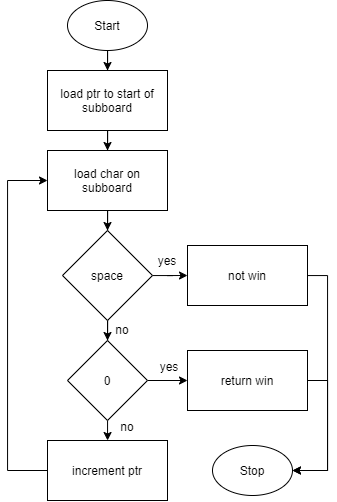

The diagram above was exported from draw.io. Its source (the exported page's mxGraphModel, read from the mxfile embedded in the PNG):
<mxGraphModel dx="845" dy="404" grid="1" gridSize="10" guides="1" tooltips="1" connect="1" arrows="1" fold="1" page="1" pageScale="1" pageWidth="850" pageHeight="1100" math="0" shadow="0">
  <root>
    <mxCell id="0" />
    <mxCell id="1" parent="0" />
    <mxCell id="15" style="edgeStyle=orthogonalEdgeStyle;rounded=0;orthogonalLoop=1;jettySize=auto;html=1;entryX=0.5;entryY=0;entryDx=0;entryDy=0;" edge="1" parent="1" source="2" target="3">
      <mxGeometry relative="1" as="geometry" />
    </mxCell>
    <mxCell id="2" value="Start" style="ellipse;whiteSpace=wrap;html=1;" vertex="1" parent="1">
      <mxGeometry x="280" width="80" height="50" as="geometry" />
    </mxCell>
    <mxCell id="14" style="edgeStyle=orthogonalEdgeStyle;rounded=0;orthogonalLoop=1;jettySize=auto;html=1;entryX=0.5;entryY=0;entryDx=0;entryDy=0;" edge="1" parent="1" source="3" target="4">
      <mxGeometry relative="1" as="geometry" />
    </mxCell>
    <mxCell id="3" value="load ptr to start of subboard" style="rounded=0;whiteSpace=wrap;html=1;" vertex="1" parent="1">
      <mxGeometry x="260" y="70" width="120" height="60" as="geometry" />
    </mxCell>
    <mxCell id="10" style="edgeStyle=orthogonalEdgeStyle;rounded=0;orthogonalLoop=1;jettySize=auto;html=1;entryX=0.5;entryY=0;entryDx=0;entryDy=0;" edge="1" parent="1" source="4" target="5">
      <mxGeometry relative="1" as="geometry" />
    </mxCell>
    <mxCell id="4" value="load char on subboard" style="rounded=0;whiteSpace=wrap;html=1;" vertex="1" parent="1">
      <mxGeometry x="260" y="150" width="120" height="60" as="geometry" />
    </mxCell>
    <mxCell id="11" style="edgeStyle=orthogonalEdgeStyle;rounded=0;orthogonalLoop=1;jettySize=auto;html=1;entryX=0.5;entryY=0;entryDx=0;entryDy=0;" edge="1" parent="1" source="5" target="6">
      <mxGeometry relative="1" as="geometry" />
    </mxCell>
    <mxCell id="13" style="edgeStyle=orthogonalEdgeStyle;rounded=0;orthogonalLoop=1;jettySize=auto;html=1;entryX=0;entryY=0.5;entryDx=0;entryDy=0;" edge="1" parent="1" source="5" target="8">
      <mxGeometry relative="1" as="geometry" />
    </mxCell>
    <mxCell id="5" value="space" style="rhombus;whiteSpace=wrap;html=1;" vertex="1" parent="1">
      <mxGeometry x="275" y="230" width="90" height="90" as="geometry" />
    </mxCell>
    <mxCell id="12" style="edgeStyle=orthogonalEdgeStyle;rounded=0;orthogonalLoop=1;jettySize=auto;html=1;" edge="1" parent="1" source="6" target="7">
      <mxGeometry relative="1" as="geometry" />
    </mxCell>
    <mxCell id="20" style="edgeStyle=orthogonalEdgeStyle;rounded=0;orthogonalLoop=1;jettySize=auto;html=1;entryX=0.499;entryY=-0.016;entryDx=0;entryDy=0;entryPerimeter=0;" edge="1" parent="1" source="6" target="18">
      <mxGeometry relative="1" as="geometry" />
    </mxCell>
    <mxCell id="6" value="0" style="rhombus;whiteSpace=wrap;html=1;" vertex="1" parent="1">
      <mxGeometry x="280" y="340" width="80" height="80" as="geometry" />
    </mxCell>
    <mxCell id="22" style="edgeStyle=orthogonalEdgeStyle;rounded=0;orthogonalLoop=1;jettySize=auto;html=1;entryX=1;entryY=0.5;entryDx=0;entryDy=0;" edge="1" parent="1" source="7" target="21">
      <mxGeometry relative="1" as="geometry">
        <mxPoint x="550" y="560" as="targetPoint" />
        <Array as="points">
          <mxPoint x="540" y="380" />
          <mxPoint x="540" y="470" />
        </Array>
      </mxGeometry>
    </mxCell>
    <mxCell id="7" value="return win" style="rounded=0;whiteSpace=wrap;html=1;" vertex="1" parent="1">
      <mxGeometry x="400" y="350" width="120" height="60" as="geometry" />
    </mxCell>
    <mxCell id="23" style="edgeStyle=orthogonalEdgeStyle;rounded=0;orthogonalLoop=1;jettySize=auto;html=1;entryX=1;entryY=0.5;entryDx=0;entryDy=0;" edge="1" parent="1" source="8" target="21">
      <mxGeometry relative="1" as="geometry">
        <mxPoint x="580" y="545" as="targetPoint" />
        <Array as="points">
          <mxPoint x="540" y="275" />
          <mxPoint x="540" y="470" />
        </Array>
      </mxGeometry>
    </mxCell>
    <mxCell id="8" value="not win" style="rounded=0;whiteSpace=wrap;html=1;" vertex="1" parent="1">
      <mxGeometry x="400" y="245" width="120" height="60" as="geometry" />
    </mxCell>
    <mxCell id="25" style="edgeStyle=orthogonalEdgeStyle;rounded=0;orthogonalLoop=1;jettySize=auto;html=1;entryX=0;entryY=0.5;entryDx=0;entryDy=0;" edge="1" parent="1" source="18" target="4">
      <mxGeometry relative="1" as="geometry">
        <Array as="points">
          <mxPoint x="220" y="470" />
          <mxPoint x="220" y="180" />
        </Array>
      </mxGeometry>
    </mxCell>
    <mxCell id="18" value="increment ptr" style="rounded=0;whiteSpace=wrap;html=1;" vertex="1" parent="1">
      <mxGeometry x="260" y="440" width="120" height="60" as="geometry" />
    </mxCell>
    <mxCell id="21" value="Stop" style="ellipse;whiteSpace=wrap;html=1;" vertex="1" parent="1">
      <mxGeometry x="425" y="445" width="80" height="50" as="geometry" />
    </mxCell>
    <mxCell id="26" value="yes" style="text;html=1;strokeColor=none;fillColor=none;align=center;verticalAlign=middle;whiteSpace=wrap;rounded=0;" vertex="1" parent="1">
      <mxGeometry x="360" y="250" width="40" height="20" as="geometry" />
    </mxCell>
    <mxCell id="27" value="yes" style="text;html=1;strokeColor=none;fillColor=none;align=center;verticalAlign=middle;whiteSpace=wrap;rounded=0;" vertex="1" parent="1">
      <mxGeometry x="362" y="356" width="40" height="20" as="geometry" />
    </mxCell>
    <mxCell id="28" value="no" style="text;html=1;strokeColor=none;fillColor=none;align=center;verticalAlign=middle;whiteSpace=wrap;rounded=0;" vertex="1" parent="1">
      <mxGeometry x="315" y="319" width="40" height="20" as="geometry" />
    </mxCell>
    <mxCell id="31" value="no" style="text;html=1;strokeColor=none;fillColor=none;align=center;verticalAlign=middle;whiteSpace=wrap;rounded=0;" vertex="1" parent="1">
      <mxGeometry x="320" y="416" width="40" height="20" as="geometry" />
    </mxCell>
  </root>
</mxGraphModel>